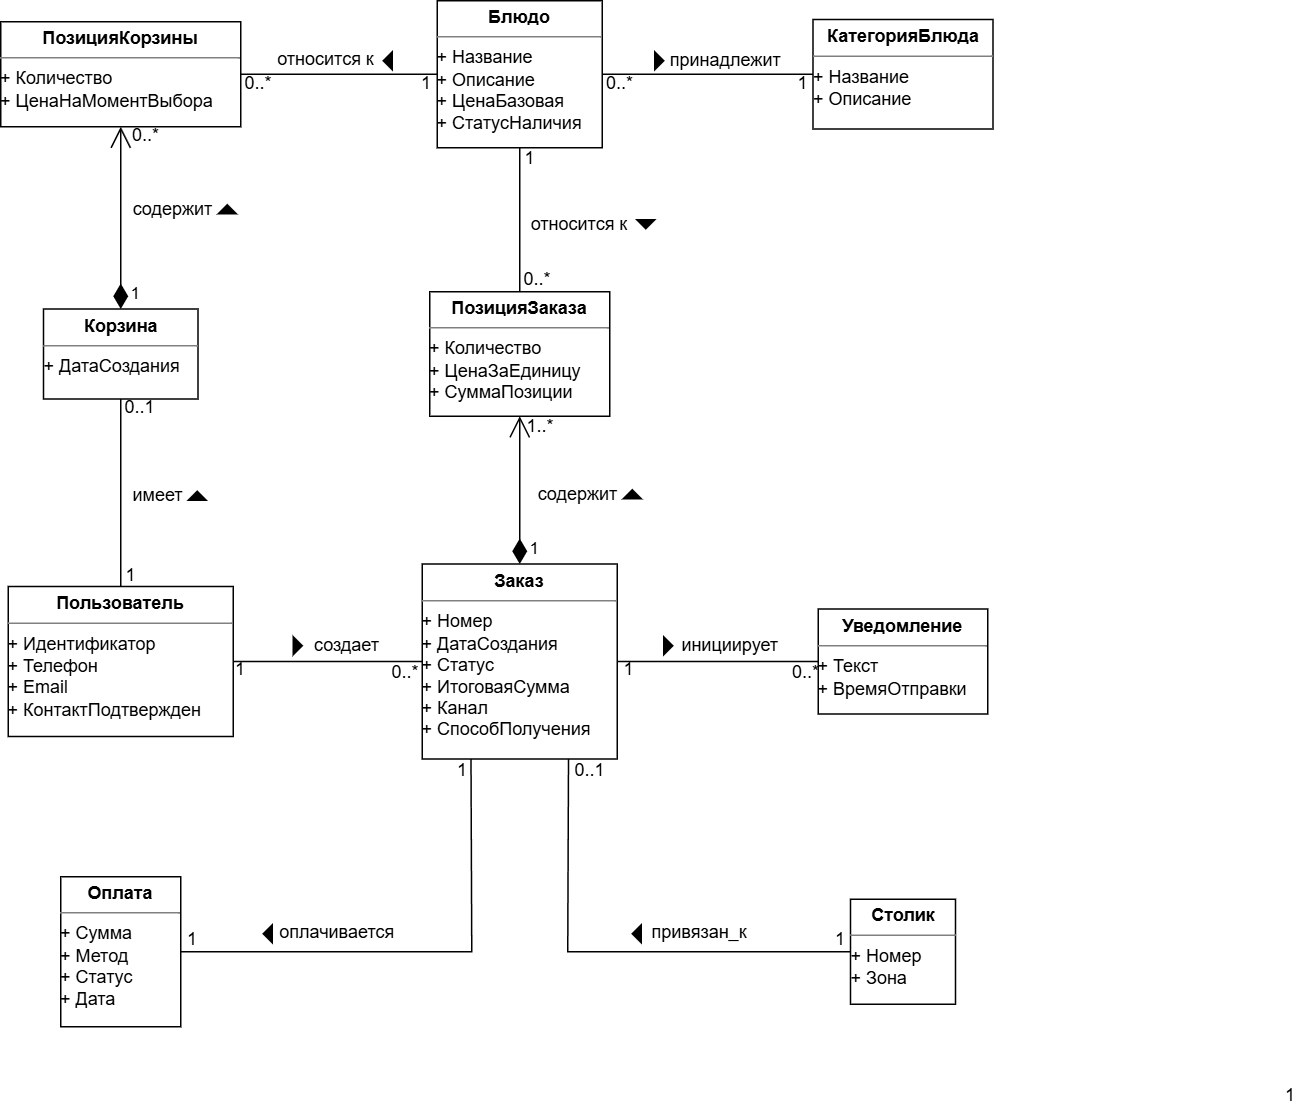

The diagram above was exported from draw.io. Its source (the exported page's mxGraphModel, read from the mxfile embedded in the PNG):
<mxGraphModel dx="2130" dy="1962" grid="1" gridSize="10" guides="1" tooltips="1" connect="1" arrows="1" fold="1" page="1" pageScale="1" pageWidth="827" pageHeight="1169" math="0" shadow="0">
  <root>
    <mxCell id="0" />
    <mxCell id="1" parent="0" />
    <mxCell id="Gz2OJ-oCfFyA5agEmuhT-48" value="&lt;p style=&quot;margin:0px;margin-top:4px;text-align:center;&quot;&gt;&lt;b&gt;Пользователь&lt;/b&gt;&lt;/p&gt;&lt;hr size=&quot;1&quot; style=&quot;border-style:solid;&quot;&gt;&lt;div style=&quot;height:2px;&quot;&gt;+ Идентификатор&lt;div&gt;+ Телефон&lt;/div&gt;&lt;div&gt;+ Email&lt;/div&gt;&lt;div&gt;+ КонтактПодтвержден&lt;/div&gt;&lt;/div&gt;" style="verticalAlign=top;align=left;overflow=fill;html=1;whiteSpace=wrap;" parent="1" vertex="1">
      <mxGeometry x="-70" y="326.5" width="150" height="100" as="geometry" />
    </mxCell>
    <mxCell id="Gz2OJ-oCfFyA5agEmuhT-50" value="&lt;p style=&quot;margin:0px;margin-top:4px;text-align:center;&quot;&gt;&lt;b&gt;Заказ&lt;/b&gt;&lt;/p&gt;&lt;hr size=&quot;1&quot; style=&quot;border-style:solid;&quot;&gt;&lt;div style=&quot;height:2px;&quot;&gt;+ Номер&lt;div&gt;+ ДатаСоздания&lt;/div&gt;&lt;div&gt;+ Статус&lt;/div&gt;&lt;div&gt;+ ИтоговаяСумма&lt;/div&gt;&lt;div&gt;+ Канал&lt;/div&gt;&lt;div&gt;+ СпособПолучения&lt;/div&gt;&lt;/div&gt;" style="verticalAlign=top;align=left;overflow=fill;html=1;whiteSpace=wrap;" parent="1" vertex="1">
      <mxGeometry x="206" y="311.5" width="130" height="130" as="geometry" />
    </mxCell>
    <mxCell id="Gz2OJ-oCfFyA5agEmuhT-54" value="&lt;p style=&quot;margin:0px;margin-top:4px;text-align:center;&quot;&gt;&lt;b&gt;ПозицияЗаказа&lt;/b&gt;&lt;/p&gt;&lt;hr size=&quot;1&quot; style=&quot;border-style:solid;&quot;&gt;&lt;div style=&quot;height:2px;&quot;&gt;+ Количество&lt;div&gt;+ ЦенаЗаЕдиницу&lt;/div&gt;&lt;div&gt;+ СуммаПозиции&lt;/div&gt;&lt;div&gt;&lt;br&gt;&lt;/div&gt;&lt;/div&gt;" style="verticalAlign=top;align=left;overflow=fill;html=1;whiteSpace=wrap;" parent="1" vertex="1">
      <mxGeometry x="211" y="130" width="120" height="83" as="geometry" />
    </mxCell>
    <mxCell id="Gz2OJ-oCfFyA5agEmuhT-55" value="&lt;p style=&quot;margin:0px;margin-top:4px;text-align:center;&quot;&gt;&lt;b&gt;Блюдо&lt;/b&gt;&lt;/p&gt;&lt;hr size=&quot;1&quot; style=&quot;border-style:solid;&quot;&gt;&lt;div style=&quot;height:2px;&quot;&gt;+ Название&lt;div&gt;+ Описание&lt;/div&gt;&lt;div&gt;+ ЦенаБазовая&lt;/div&gt;&lt;div&gt;+ СтатусНаличия&lt;/div&gt;&lt;div&gt;&lt;br&gt;&lt;/div&gt;&lt;/div&gt;" style="verticalAlign=top;align=left;overflow=fill;html=1;whiteSpace=wrap;" parent="1" vertex="1">
      <mxGeometry x="216" y="-64" width="110" height="98" as="geometry" />
    </mxCell>
    <mxCell id="Gz2OJ-oCfFyA5agEmuhT-56" value="&lt;p style=&quot;margin:0px;margin-top:4px;text-align:center;&quot;&gt;&lt;b&gt;КатегорияБлюда&lt;/b&gt;&lt;/p&gt;&lt;hr size=&quot;1&quot; style=&quot;border-style:solid;&quot;&gt;&lt;div style=&quot;height:2px;&quot;&gt;+ Название&lt;div&gt;+ Описание&lt;/div&gt;&lt;div&gt;&lt;br&gt;&lt;/div&gt;&lt;div&gt;&lt;br&gt;&lt;/div&gt;&lt;/div&gt;" style="verticalAlign=top;align=left;overflow=fill;html=1;whiteSpace=wrap;" parent="1" vertex="1">
      <mxGeometry x="466.5" y="-51.5" width="120" height="73" as="geometry" />
    </mxCell>
    <mxCell id="Gz2OJ-oCfFyA5agEmuhT-61" value="&lt;p style=&quot;margin:0px;margin-top:4px;text-align:center;&quot;&gt;&lt;b&gt;Оплата&lt;/b&gt;&lt;/p&gt;&lt;hr size=&quot;1&quot; style=&quot;border-style:solid;&quot;&gt;&lt;div style=&quot;height:2px;&quot;&gt;+ Сумма&lt;div&gt;+ Метод&lt;/div&gt;&lt;div&gt;+ Статус&lt;/div&gt;&lt;div&gt;+ Дата&lt;/div&gt;&lt;div&gt;&lt;br&gt;&lt;/div&gt;&lt;div&gt;&lt;br&gt;&lt;/div&gt;&lt;/div&gt;" style="verticalAlign=top;align=left;overflow=fill;html=1;whiteSpace=wrap;" parent="1" vertex="1">
      <mxGeometry x="-35" y="520" width="80" height="100" as="geometry" />
    </mxCell>
    <mxCell id="Gz2OJ-oCfFyA5agEmuhT-62" value="&lt;p style=&quot;margin:0px;margin-top:4px;text-align:center;&quot;&gt;&lt;b&gt;Столик&lt;/b&gt;&lt;/p&gt;&lt;hr size=&quot;1&quot; style=&quot;border-style:solid;&quot;&gt;&lt;div style=&quot;height:2px;&quot;&gt;+ Номер&lt;div&gt;+ Зона&lt;/div&gt;&lt;div&gt;&lt;br&gt;&lt;/div&gt;&lt;div&gt;&lt;br&gt;&lt;/div&gt;&lt;/div&gt;" style="verticalAlign=top;align=left;overflow=fill;html=1;whiteSpace=wrap;" parent="1" vertex="1">
      <mxGeometry x="491.5" y="535" width="70" height="70" as="geometry" />
    </mxCell>
    <mxCell id="Gz2OJ-oCfFyA5agEmuhT-65" style="edgeStyle=orthogonalEdgeStyle;rounded=0;orthogonalLoop=1;jettySize=auto;html=1;exitX=0.5;exitY=1;exitDx=0;exitDy=0;" parent="1" source="Gz2OJ-oCfFyA5agEmuhT-54" target="Gz2OJ-oCfFyA5agEmuhT-54" edge="1">
      <mxGeometry relative="1" as="geometry" />
    </mxCell>
    <mxCell id="Gz2OJ-oCfFyA5agEmuhT-66" style="edgeStyle=orthogonalEdgeStyle;rounded=0;orthogonalLoop=1;jettySize=auto;html=1;exitX=0.5;exitY=1;exitDx=0;exitDy=0;" parent="1" source="Gz2OJ-oCfFyA5agEmuhT-62" target="Gz2OJ-oCfFyA5agEmuhT-62" edge="1">
      <mxGeometry relative="1" as="geometry" />
    </mxCell>
    <mxCell id="Gz2OJ-oCfFyA5agEmuhT-111" value="1" style="text;html=1;whiteSpace=wrap;strokeColor=none;fillColor=none;align=center;verticalAlign=middle;rounded=0;" parent="1" vertex="1">
      <mxGeometry x="780" y="661.5" width="10" height="8" as="geometry" />
    </mxCell>
    <mxCell id="Gz2OJ-oCfFyA5agEmuhT-115" value="&lt;p style=&quot;margin:0px;margin-top:4px;text-align:center;&quot;&gt;&lt;b&gt;Корзина&lt;/b&gt;&lt;/p&gt;&lt;hr size=&quot;1&quot; style=&quot;border-style:solid;&quot;&gt;&lt;div style=&quot;height:2px;&quot;&gt;+ ДатаСоздания&lt;br&gt;&lt;/div&gt;" style="verticalAlign=top;align=left;overflow=fill;html=1;whiteSpace=wrap;" parent="1" vertex="1">
      <mxGeometry x="-46.5" y="141.5" width="103" height="60" as="geometry" />
    </mxCell>
    <mxCell id="Gz2OJ-oCfFyA5agEmuhT-116" value="&lt;p style=&quot;margin:0px;margin-top:4px;text-align:center;&quot;&gt;&lt;b&gt;ПозицияКорзины&lt;/b&gt;&lt;/p&gt;&lt;hr size=&quot;1&quot; style=&quot;border-style:solid;&quot;&gt;&lt;div style=&quot;height:2px;&quot;&gt;+ Количество&lt;div&gt;+ ЦенаНаМоментВыбора&lt;/div&gt;&lt;/div&gt;" style="verticalAlign=top;align=left;overflow=fill;html=1;whiteSpace=wrap;container=1;" parent="1" vertex="1">
      <mxGeometry x="-75" y="-50" width="160" height="70" as="geometry" />
    </mxCell>
    <mxCell id="Gz2OJ-oCfFyA5agEmuhT-117" value="&lt;p style=&quot;margin:0px;margin-top:4px;text-align:center;&quot;&gt;&lt;b&gt;Уведомление&lt;/b&gt;&lt;/p&gt;&lt;hr size=&quot;1&quot; style=&quot;border-style:solid;&quot;&gt;&lt;div style=&quot;height:2px;&quot;&gt;+ Текст&lt;div&gt;+ ВремяОтправки&lt;/div&gt;&lt;div&gt;&lt;br&gt;&lt;/div&gt;&lt;/div&gt;" style="verticalAlign=top;align=left;overflow=fill;html=1;whiteSpace=wrap;" parent="1" vertex="1">
      <mxGeometry x="470" y="341.5" width="113" height="70" as="geometry" />
    </mxCell>
    <mxCell id="Gz2OJ-oCfFyA5agEmuhT-139" value="" style="triangle;aspect=fixed;fillColor=strokeColor;" parent="1" vertex="1">
      <mxGeometry x="120" y="360" width="6" height="12" as="geometry" />
    </mxCell>
    <mxCell id="Gz2OJ-oCfFyA5agEmuhT-140" value="" style="endArrow=none;html=1;rounded=0;align=center;verticalAlign=bottom;labelBackgroundColor=none;exitX=1;exitY=0.5;exitDx=0;exitDy=0;entryX=0;entryY=0.5;entryDx=0;entryDy=0;" parent="1" source="Gz2OJ-oCfFyA5agEmuhT-48" target="Gz2OJ-oCfFyA5agEmuhT-50" edge="1">
      <mxGeometry relative="1" as="geometry">
        <mxPoint x="100" y="470" as="sourcePoint" />
        <mxPoint x="226" y="470" as="targetPoint" />
      </mxGeometry>
    </mxCell>
    <mxCell id="Gz2OJ-oCfFyA5agEmuhT-143" value="создает" style="text;html=1;whiteSpace=wrap;strokeColor=none;fillColor=none;align=center;verticalAlign=middle;rounded=0;" parent="1" vertex="1">
      <mxGeometry x="126" y="351" width="60" height="30" as="geometry" />
    </mxCell>
    <mxCell id="Gz2OJ-oCfFyA5agEmuhT-144" value="1" style="text;html=1;whiteSpace=wrap;strokeColor=none;fillColor=none;align=center;verticalAlign=middle;rounded=0;" parent="1" vertex="1">
      <mxGeometry x="80" y="378" width="10" height="9" as="geometry" />
    </mxCell>
    <mxCell id="Gz2OJ-oCfFyA5agEmuhT-145" value="0..*" style="text;html=1;whiteSpace=wrap;strokeColor=none;fillColor=none;align=center;verticalAlign=middle;rounded=0;" parent="1" vertex="1">
      <mxGeometry x="190" y="379" width="10" height="9" as="geometry" />
    </mxCell>
    <mxCell id="Gz2OJ-oCfFyA5agEmuhT-146" value="" style="endArrow=none;html=1;rounded=0;align=center;verticalAlign=bottom;labelBackgroundColor=none;exitX=0.5;exitY=0;exitDx=0;exitDy=0;entryX=0.5;entryY=1;entryDx=0;entryDy=0;" parent="1" source="Gz2OJ-oCfFyA5agEmuhT-48" target="Gz2OJ-oCfFyA5agEmuhT-115" edge="1">
      <mxGeometry relative="1" as="geometry">
        <mxPoint x="50" y="280.5" as="sourcePoint" />
        <mxPoint x="176" y="280.5" as="targetPoint" />
      </mxGeometry>
    </mxCell>
    <mxCell id="Gz2OJ-oCfFyA5agEmuhT-147" value="" style="triangle;aspect=fixed;fillColor=strokeColor;direction=north;" parent="1" vertex="1">
      <mxGeometry x="50" y="263" width="12" height="6" as="geometry" />
    </mxCell>
    <mxCell id="Gz2OJ-oCfFyA5agEmuhT-148" value="имеет" style="text;html=1;whiteSpace=wrap;strokeColor=none;fillColor=none;align=center;verticalAlign=middle;rounded=0;" parent="1" vertex="1">
      <mxGeometry x="10" y="251" width="40" height="30" as="geometry" />
    </mxCell>
    <mxCell id="Gz2OJ-oCfFyA5agEmuhT-150" value="" style="triangle;aspect=fixed;fillColor=strokeColor;direction=north;" parent="1" vertex="1">
      <mxGeometry x="70" y="72" width="12" height="6" as="geometry" />
    </mxCell>
    <mxCell id="Gz2OJ-oCfFyA5agEmuhT-151" value="содержит" style="text;html=1;whiteSpace=wrap;strokeColor=none;fillColor=none;align=center;verticalAlign=middle;rounded=0;" parent="1" vertex="1">
      <mxGeometry x="10" y="60" width="60" height="30" as="geometry" />
    </mxCell>
    <mxCell id="Gz2OJ-oCfFyA5agEmuhT-153" value="1" style="endArrow=open;html=1;endSize=12;startArrow=diamondThin;startSize=14;startFill=1;edgeStyle=orthogonalEdgeStyle;align=left;verticalAlign=bottom;rounded=0;exitX=0.5;exitY=0;exitDx=0;exitDy=0;entryX=0.5;entryY=1;entryDx=0;entryDy=0;" parent="1" source="Gz2OJ-oCfFyA5agEmuhT-115" target="Gz2OJ-oCfFyA5agEmuhT-116" edge="1">
      <mxGeometry x="-0.9726" y="-5" relative="1" as="geometry">
        <mxPoint as="offset" />
        <mxPoint x="45" y="100" as="sourcePoint" />
        <mxPoint x="205" y="100" as="targetPoint" />
      </mxGeometry>
    </mxCell>
    <mxCell id="Gz2OJ-oCfFyA5agEmuhT-154" value="0..*" style="text;html=1;whiteSpace=wrap;strokeColor=none;fillColor=none;align=center;verticalAlign=middle;rounded=0;" parent="1" vertex="1">
      <mxGeometry x="17" y="22" width="10" height="9" as="geometry" />
    </mxCell>
    <mxCell id="Gz2OJ-oCfFyA5agEmuhT-155" value="1" style="text;html=1;whiteSpace=wrap;strokeColor=none;fillColor=none;align=center;verticalAlign=middle;rounded=0;" parent="1" vertex="1">
      <mxGeometry x="7" y="314" width="10" height="9" as="geometry" />
    </mxCell>
    <mxCell id="Gz2OJ-oCfFyA5agEmuhT-156" value="0..1" style="text;html=1;whiteSpace=wrap;strokeColor=none;fillColor=none;align=center;verticalAlign=middle;rounded=0;" parent="1" vertex="1">
      <mxGeometry x="13" y="203" width="10" height="9" as="geometry" />
    </mxCell>
    <mxCell id="Gz2OJ-oCfFyA5agEmuhT-157" value="" style="endArrow=none;html=1;rounded=0;align=center;verticalAlign=bottom;labelBackgroundColor=none;exitX=1;exitY=0.5;exitDx=0;exitDy=0;entryX=0;entryY=0.5;entryDx=0;entryDy=0;" parent="1" source="Gz2OJ-oCfFyA5agEmuhT-116" target="Gz2OJ-oCfFyA5agEmuhT-55" edge="1">
      <mxGeometry relative="1" as="geometry">
        <mxPoint x="150" y="70.5" as="sourcePoint" />
        <mxPoint x="276" y="70.5" as="targetPoint" />
      </mxGeometry>
    </mxCell>
    <mxCell id="Gz2OJ-oCfFyA5agEmuhT-158" value="0..*" style="text;html=1;whiteSpace=wrap;strokeColor=none;fillColor=none;align=center;verticalAlign=middle;rounded=0;" parent="1" vertex="1">
      <mxGeometry x="92" y="-13" width="10" height="9" as="geometry" />
    </mxCell>
    <mxCell id="Gz2OJ-oCfFyA5agEmuhT-160" value="1" style="text;html=1;whiteSpace=wrap;strokeColor=none;fillColor=none;align=center;verticalAlign=middle;rounded=0;" parent="1" vertex="1">
      <mxGeometry x="204" y="-13" width="10" height="9" as="geometry" />
    </mxCell>
    <mxCell id="Gz2OJ-oCfFyA5agEmuhT-162" value="" style="triangle;aspect=fixed;fillColor=strokeColor;direction=west;" parent="1" vertex="1">
      <mxGeometry x="180" y="-30" width="6" height="12" as="geometry" />
    </mxCell>
    <mxCell id="Gz2OJ-oCfFyA5agEmuhT-163" value="относится к" style="text;html=1;whiteSpace=wrap;strokeColor=none;fillColor=none;align=center;verticalAlign=middle;rounded=0;" parent="1" vertex="1">
      <mxGeometry x="104" y="-40" width="76" height="30" as="geometry" />
    </mxCell>
    <mxCell id="Gz2OJ-oCfFyA5agEmuhT-164" value="1" style="endArrow=open;html=1;endSize=12;startArrow=diamondThin;startSize=14;startFill=1;edgeStyle=orthogonalEdgeStyle;align=left;verticalAlign=bottom;rounded=0;exitX=0.5;exitY=0;exitDx=0;exitDy=0;entryX=0.5;entryY=1;entryDx=0;entryDy=0;" parent="1" source="Gz2OJ-oCfFyA5agEmuhT-50" target="Gz2OJ-oCfFyA5agEmuhT-54" edge="1">
      <mxGeometry x="-0.9662" y="-5" relative="1" as="geometry">
        <mxPoint as="offset" />
        <mxPoint x="390" y="306" as="sourcePoint" />
        <mxPoint x="390" y="184" as="targetPoint" />
      </mxGeometry>
    </mxCell>
    <mxCell id="Gz2OJ-oCfFyA5agEmuhT-165" value="1..*" style="text;html=1;whiteSpace=wrap;strokeColor=none;fillColor=none;align=center;verticalAlign=middle;rounded=0;" parent="1" vertex="1">
      <mxGeometry x="280" y="215" width="10" height="9" as="geometry" />
    </mxCell>
    <mxCell id="Gz2OJ-oCfFyA5agEmuhT-166" value="" style="triangle;aspect=fixed;fillColor=strokeColor;direction=north;" parent="1" vertex="1">
      <mxGeometry x="340" y="262" width="12" height="6" as="geometry" />
    </mxCell>
    <mxCell id="Gz2OJ-oCfFyA5agEmuhT-167" value="содержит" style="text;html=1;whiteSpace=wrap;strokeColor=none;fillColor=none;align=center;verticalAlign=middle;rounded=0;" parent="1" vertex="1">
      <mxGeometry x="280" y="250" width="60" height="30" as="geometry" />
    </mxCell>
    <mxCell id="Gz2OJ-oCfFyA5agEmuhT-168" value="" style="endArrow=none;html=1;rounded=0;align=center;verticalAlign=bottom;labelBackgroundColor=none;exitX=0.5;exitY=0;exitDx=0;exitDy=0;entryX=0.5;entryY=1;entryDx=0;entryDy=0;" parent="1" source="Gz2OJ-oCfFyA5agEmuhT-54" target="Gz2OJ-oCfFyA5agEmuhT-55" edge="1">
      <mxGeometry relative="1" as="geometry">
        <mxPoint x="260" y="100.5" as="sourcePoint" />
        <mxPoint x="386" y="100.5" as="targetPoint" />
      </mxGeometry>
    </mxCell>
    <mxCell id="Gz2OJ-oCfFyA5agEmuhT-169" value="0..*" style="text;html=1;whiteSpace=wrap;strokeColor=none;fillColor=none;align=center;verticalAlign=middle;rounded=0;" parent="1" vertex="1">
      <mxGeometry x="278" y="118" width="10" height="9" as="geometry" />
    </mxCell>
    <mxCell id="Gz2OJ-oCfFyA5agEmuhT-170" value="1" style="text;html=1;whiteSpace=wrap;strokeColor=none;fillColor=none;align=center;verticalAlign=middle;rounded=0;" parent="1" vertex="1">
      <mxGeometry x="273" y="36" width="10" height="9" as="geometry" />
    </mxCell>
    <mxCell id="Gz2OJ-oCfFyA5agEmuhT-171" value="" style="endArrow=none;html=1;rounded=0;align=center;verticalAlign=bottom;labelBackgroundColor=none;exitX=1;exitY=0.5;exitDx=0;exitDy=0;entryX=0;entryY=0.5;entryDx=0;entryDy=0;" parent="1" source="Gz2OJ-oCfFyA5agEmuhT-55" target="Gz2OJ-oCfFyA5agEmuhT-56" edge="1">
      <mxGeometry relative="1" as="geometry">
        <mxPoint x="365.5" y="110" as="sourcePoint" />
        <mxPoint x="491.5" y="110" as="targetPoint" />
      </mxGeometry>
    </mxCell>
    <mxCell id="Gz2OJ-oCfFyA5agEmuhT-172" value="" style="triangle;aspect=fixed;fillColor=strokeColor;direction=south;" parent="1" vertex="1">
      <mxGeometry x="349" y="82" width="12" height="6" as="geometry" />
    </mxCell>
    <mxCell id="Gz2OJ-oCfFyA5agEmuhT-173" value="относится к" style="text;html=1;whiteSpace=wrap;strokeColor=none;fillColor=none;align=center;verticalAlign=middle;rounded=0;" parent="1" vertex="1">
      <mxGeometry x="273" y="70" width="76" height="30" as="geometry" />
    </mxCell>
    <mxCell id="Gz2OJ-oCfFyA5agEmuhT-176" value="" style="triangle;aspect=fixed;fillColor=strokeColor;direction=east;" parent="1" vertex="1">
      <mxGeometry x="361" y="-30" width="6" height="12" as="geometry" />
    </mxCell>
    <mxCell id="Gz2OJ-oCfFyA5agEmuhT-177" value="принадлежит" style="text;html=1;whiteSpace=wrap;strokeColor=none;fillColor=none;align=center;verticalAlign=middle;rounded=0;" parent="1" vertex="1">
      <mxGeometry x="367" y="-39" width="83" height="30" as="geometry" />
    </mxCell>
    <mxCell id="Gz2OJ-oCfFyA5agEmuhT-178" value="0..*" style="text;html=1;whiteSpace=wrap;strokeColor=none;fillColor=none;align=center;verticalAlign=middle;rounded=0;" parent="1" vertex="1">
      <mxGeometry x="333" y="-13" width="10" height="9" as="geometry" />
    </mxCell>
    <mxCell id="Gz2OJ-oCfFyA5agEmuhT-179" value="1" style="text;html=1;whiteSpace=wrap;strokeColor=none;fillColor=none;align=center;verticalAlign=middle;rounded=0;" parent="1" vertex="1">
      <mxGeometry x="455" y="-13" width="10" height="9" as="geometry" />
    </mxCell>
    <mxCell id="Gz2OJ-oCfFyA5agEmuhT-180" value="" style="endArrow=none;html=1;rounded=0;align=center;verticalAlign=bottom;labelBackgroundColor=none;exitX=0.75;exitY=1;exitDx=0;exitDy=0;entryX=0;entryY=0.5;entryDx=0;entryDy=0;" parent="1" source="Gz2OJ-oCfFyA5agEmuhT-50" target="Gz2OJ-oCfFyA5agEmuhT-62" edge="1">
      <mxGeometry relative="1" as="geometry">
        <Array as="points">
          <mxPoint x="303" y="570" />
        </Array>
        <mxPoint x="280" y="610.5" as="sourcePoint" />
        <mxPoint x="406" y="610.5" as="targetPoint" />
      </mxGeometry>
    </mxCell>
    <mxCell id="Gz2OJ-oCfFyA5agEmuhT-181" value="0..1" style="text;html=1;whiteSpace=wrap;strokeColor=none;fillColor=none;align=center;verticalAlign=middle;rounded=0;" parent="1" vertex="1">
      <mxGeometry x="313" y="444" width="10" height="9" as="geometry" />
    </mxCell>
    <mxCell id="Gz2OJ-oCfFyA5agEmuhT-183" value="1" style="text;html=1;whiteSpace=wrap;strokeColor=none;fillColor=none;align=center;verticalAlign=middle;rounded=0;" parent="1" vertex="1">
      <mxGeometry x="480" y="557" width="10" height="9" as="geometry" />
    </mxCell>
    <mxCell id="Gz2OJ-oCfFyA5agEmuhT-184" value="" style="endArrow=none;html=1;rounded=0;align=center;verticalAlign=bottom;labelBackgroundColor=none;exitX=1;exitY=0.5;exitDx=0;exitDy=0;entryX=0.25;entryY=1;entryDx=0;entryDy=0;" parent="1" source="Gz2OJ-oCfFyA5agEmuhT-61" target="Gz2OJ-oCfFyA5agEmuhT-50" edge="1">
      <mxGeometry relative="1" as="geometry">
        <Array as="points">
          <mxPoint x="239" y="570" />
        </Array>
        <mxPoint x="100" y="520.5" as="sourcePoint" />
        <mxPoint x="226" y="520.5" as="targetPoint" />
      </mxGeometry>
    </mxCell>
    <mxCell id="Gz2OJ-oCfFyA5agEmuhT-185" value="1" style="text;html=1;whiteSpace=wrap;strokeColor=none;fillColor=none;align=center;verticalAlign=middle;rounded=0;" parent="1" vertex="1">
      <mxGeometry x="228" y="444" width="10" height="9" as="geometry" />
    </mxCell>
    <mxCell id="Gz2OJ-oCfFyA5agEmuhT-186" value="1" style="text;html=1;whiteSpace=wrap;strokeColor=none;fillColor=none;align=center;verticalAlign=middle;rounded=0;" parent="1" vertex="1">
      <mxGeometry x="48" y="557" width="10" height="9" as="geometry" />
    </mxCell>
    <mxCell id="Gz2OJ-oCfFyA5agEmuhT-187" value="" style="endArrow=none;html=1;rounded=0;align=center;verticalAlign=bottom;labelBackgroundColor=none;exitX=1;exitY=0.5;exitDx=0;exitDy=0;entryX=0;entryY=0.5;entryDx=0;entryDy=0;" parent="1" source="Gz2OJ-oCfFyA5agEmuhT-50" target="Gz2OJ-oCfFyA5agEmuhT-117" edge="1">
      <mxGeometry relative="1" as="geometry">
        <mxPoint x="367" y="448.08" as="sourcePoint" />
        <mxPoint x="493" y="448.08" as="targetPoint" />
      </mxGeometry>
    </mxCell>
    <mxCell id="Gz2OJ-oCfFyA5agEmuhT-188" value="1" style="text;html=1;whiteSpace=wrap;strokeColor=none;fillColor=none;align=center;verticalAlign=middle;rounded=0;" parent="1" vertex="1">
      <mxGeometry x="339" y="378" width="10" height="9" as="geometry" />
    </mxCell>
    <mxCell id="Gz2OJ-oCfFyA5agEmuhT-189" value="" style="triangle;aspect=fixed;fillColor=strokeColor;direction=west;" parent="1" vertex="1">
      <mxGeometry x="346" y="552" width="6" height="12" as="geometry" />
    </mxCell>
    <mxCell id="Gz2OJ-oCfFyA5agEmuhT-190" value="привязан_к" style="text;html=1;whiteSpace=wrap;strokeColor=none;fillColor=none;align=center;verticalAlign=middle;rounded=0;" parent="1" vertex="1">
      <mxGeometry x="361" y="542" width="60" height="30" as="geometry" />
    </mxCell>
    <mxCell id="Gz2OJ-oCfFyA5agEmuhT-191" value="" style="triangle;aspect=fixed;fillColor=strokeColor;direction=west;" parent="1" vertex="1">
      <mxGeometry x="100" y="552" width="6" height="12" as="geometry" />
    </mxCell>
    <mxCell id="Gz2OJ-oCfFyA5agEmuhT-192" value="оплачивается" style="text;html=1;whiteSpace=wrap;strokeColor=none;fillColor=none;align=center;verticalAlign=middle;rounded=0;" parent="1" vertex="1">
      <mxGeometry x="108" y="542" width="83" height="30" as="geometry" />
    </mxCell>
    <mxCell id="Gz2OJ-oCfFyA5agEmuhT-193" value="0..*" style="text;html=1;whiteSpace=wrap;strokeColor=none;fillColor=none;align=center;verticalAlign=middle;rounded=0;" parent="1" vertex="1">
      <mxGeometry x="456.5" y="379" width="10" height="9" as="geometry" />
    </mxCell>
    <mxCell id="Gz2OJ-oCfFyA5agEmuhT-194" value="" style="triangle;aspect=fixed;fillColor=strokeColor;" parent="1" vertex="1">
      <mxGeometry x="367" y="360" width="6" height="12" as="geometry" />
    </mxCell>
    <mxCell id="Gz2OJ-oCfFyA5agEmuhT-195" value="инициирует" style="text;html=1;whiteSpace=wrap;strokeColor=none;fillColor=none;align=center;verticalAlign=middle;rounded=0;" parent="1" vertex="1">
      <mxGeometry x="373" y="351" width="77" height="30" as="geometry" />
    </mxCell>
  </root>
</mxGraphModel>